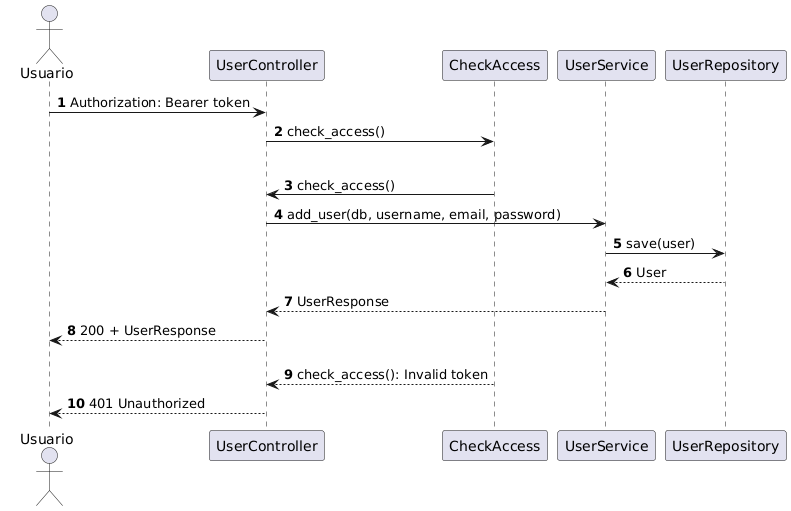

The diagram above was rendered by PlantUML. Its source (embedded in the PNG):
@startuml
autonumber
actor Usuario
participant "UserController" as Controller
participant "CheckAccess" as CheckAccess
participant "UserService" as Application
participant "UserRepository" as Repository

Usuario -> Controller: Authorization: Bearer token
Controller -> CheckAccess: check_access()
    alt Token Válido
    CheckAccess -> Controller: check_access()
    Controller -> Application: add_user(db, username, email, password)
    Application -> Repository: save(user)
    Repository --> Application: User
    Application --> Controller: UserResponse
    Controller --> Usuario: 200 + UserResponse
    else Token Inválido
    CheckAccess --> Controller: check_access(): Invalid token
    Controller --> Usuario: 401 Unauthorized
@enduml